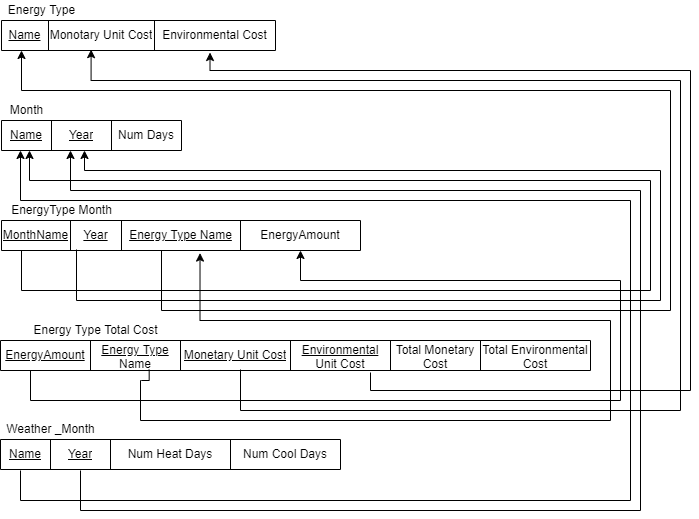

The diagram above was exported from draw.io. Its source (the exported page's mxGraphModel, read from the mxfile embedded in the PNG):
<mxGraphModel dx="1185" dy="662" grid="1" gridSize="10" guides="0" tooltips="1" connect="1" arrows="1" fold="1" page="1" pageScale="1" pageWidth="850" pageHeight="1100" math="0" shadow="0">
  <root>
    <mxCell id="0" />
    <mxCell id="1" parent="0" />
    <mxCell id="aR1oqrYdNn8gzaVZR9IH-3" value="" style="shape=table;html=1;whiteSpace=wrap;startSize=0;container=1;collapsible=0;childLayout=tableLayout;" parent="1" vertex="1">
      <mxGeometry x="1" y="130" width="274" height="30" as="geometry" />
    </mxCell>
    <mxCell id="aR1oqrYdNn8gzaVZR9IH-4" value="" style="shape=tableRow;horizontal=0;startSize=0;swimlaneHead=0;swimlaneBody=0;top=0;left=0;bottom=0;right=0;collapsible=0;dropTarget=0;fillColor=none;points=[[0,0.5],[1,0.5]];portConstraint=eastwest;" parent="aR1oqrYdNn8gzaVZR9IH-3" vertex="1">
      <mxGeometry width="274" height="30" as="geometry" />
    </mxCell>
    <mxCell id="aR1oqrYdNn8gzaVZR9IH-5" value="&lt;u&gt;Name&lt;/u&gt;" style="shape=partialRectangle;html=1;whiteSpace=wrap;connectable=0;fillColor=none;top=0;left=0;bottom=0;right=0;overflow=hidden;" parent="aR1oqrYdNn8gzaVZR9IH-4" vertex="1">
      <mxGeometry width="47" height="30" as="geometry">
        <mxRectangle width="47" height="30" as="alternateBounds" />
      </mxGeometry>
    </mxCell>
    <mxCell id="aR1oqrYdNn8gzaVZR9IH-6" value="Monotary Unit Cost" style="shape=partialRectangle;html=1;whiteSpace=wrap;connectable=0;fillColor=none;top=0;left=0;bottom=0;right=0;overflow=hidden;" parent="aR1oqrYdNn8gzaVZR9IH-4" vertex="1">
      <mxGeometry x="47" width="106" height="30" as="geometry">
        <mxRectangle width="106" height="30" as="alternateBounds" />
      </mxGeometry>
    </mxCell>
    <mxCell id="aR1oqrYdNn8gzaVZR9IH-7" value="Environmental Cost" style="shape=partialRectangle;html=1;whiteSpace=wrap;connectable=0;fillColor=none;top=0;left=0;bottom=0;right=0;overflow=hidden;" parent="aR1oqrYdNn8gzaVZR9IH-4" vertex="1">
      <mxGeometry x="153" width="121" height="30" as="geometry">
        <mxRectangle width="121" height="30" as="alternateBounds" />
      </mxGeometry>
    </mxCell>
    <mxCell id="aR1oqrYdNn8gzaVZR9IH-16" value="Energy Type" style="text;html=1;align=center;verticalAlign=middle;resizable=0;points=[];autosize=1;strokeColor=none;fillColor=none;" parent="1" vertex="1">
      <mxGeometry x="1" y="110" width="80" height="20" as="geometry" />
    </mxCell>
    <mxCell id="aR1oqrYdNn8gzaVZR9IH-17" value="" style="shape=table;html=1;whiteSpace=wrap;startSize=0;container=1;collapsible=0;childLayout=tableLayout;" parent="1" vertex="1">
      <mxGeometry x="1" y="230" width="180" height="30" as="geometry" />
    </mxCell>
    <mxCell id="aR1oqrYdNn8gzaVZR9IH-18" value="" style="shape=tableRow;horizontal=0;startSize=0;swimlaneHead=0;swimlaneBody=0;top=0;left=0;bottom=0;right=0;collapsible=0;dropTarget=0;fillColor=none;points=[[0,0.5],[1,0.5]];portConstraint=eastwest;" parent="aR1oqrYdNn8gzaVZR9IH-17" vertex="1">
      <mxGeometry width="180" height="30" as="geometry" />
    </mxCell>
    <mxCell id="aR1oqrYdNn8gzaVZR9IH-19" value="&lt;u&gt;Name&lt;/u&gt;" style="shape=partialRectangle;html=1;whiteSpace=wrap;connectable=0;fillColor=none;top=0;left=0;bottom=0;right=0;overflow=hidden;" parent="aR1oqrYdNn8gzaVZR9IH-18" vertex="1">
      <mxGeometry width="50" height="30" as="geometry">
        <mxRectangle width="50" height="30" as="alternateBounds" />
      </mxGeometry>
    </mxCell>
    <mxCell id="aR1oqrYdNn8gzaVZR9IH-20" value="&lt;u&gt;Year&lt;/u&gt;" style="shape=partialRectangle;html=1;whiteSpace=wrap;connectable=0;fillColor=none;top=0;left=0;bottom=0;right=0;overflow=hidden;" parent="aR1oqrYdNn8gzaVZR9IH-18" vertex="1">
      <mxGeometry x="50" width="60" height="30" as="geometry">
        <mxRectangle width="60" height="30" as="alternateBounds" />
      </mxGeometry>
    </mxCell>
    <mxCell id="aR1oqrYdNn8gzaVZR9IH-26" value="Num Days" style="shape=partialRectangle;html=1;whiteSpace=wrap;connectable=0;fillColor=none;top=0;left=0;bottom=0;right=0;overflow=hidden;" parent="aR1oqrYdNn8gzaVZR9IH-18" vertex="1">
      <mxGeometry x="110" width="70" height="30" as="geometry">
        <mxRectangle width="70" height="30" as="alternateBounds" />
      </mxGeometry>
    </mxCell>
    <mxCell id="aR1oqrYdNn8gzaVZR9IH-22" value="Month" style="text;html=1;align=center;verticalAlign=middle;resizable=0;points=[];autosize=1;strokeColor=none;fillColor=none;" parent="1" vertex="1">
      <mxGeometry x="1" y="210" width="50" height="20" as="geometry" />
    </mxCell>
    <mxCell id="aR1oqrYdNn8gzaVZR9IH-30" value="" style="shape=table;html=1;whiteSpace=wrap;startSize=0;container=1;collapsible=0;childLayout=tableLayout;" parent="1" vertex="1">
      <mxGeometry x="1" y="330" width="359" height="30" as="geometry" />
    </mxCell>
    <mxCell id="aR1oqrYdNn8gzaVZR9IH-31" value="" style="shape=tableRow;horizontal=0;startSize=0;swimlaneHead=0;swimlaneBody=0;top=0;left=0;bottom=0;right=0;collapsible=0;dropTarget=0;fillColor=none;points=[[0,0.5],[1,0.5]];portConstraint=eastwest;" parent="aR1oqrYdNn8gzaVZR9IH-30" vertex="1">
      <mxGeometry width="359" height="30" as="geometry" />
    </mxCell>
    <mxCell id="aR1oqrYdNn8gzaVZR9IH-32" value="&lt;u&gt;MonthName&lt;/u&gt;" style="shape=partialRectangle;html=1;whiteSpace=wrap;connectable=0;fillColor=none;top=0;left=0;bottom=0;right=0;overflow=hidden;" parent="aR1oqrYdNn8gzaVZR9IH-31" vertex="1">
      <mxGeometry width="69" height="30" as="geometry">
        <mxRectangle width="69" height="30" as="alternateBounds" />
      </mxGeometry>
    </mxCell>
    <mxCell id="aR1oqrYdNn8gzaVZR9IH-33" value="&lt;u&gt;Year&lt;/u&gt;" style="shape=partialRectangle;html=1;whiteSpace=wrap;connectable=0;fillColor=none;top=0;left=0;bottom=0;right=0;overflow=hidden;" parent="aR1oqrYdNn8gzaVZR9IH-31" vertex="1">
      <mxGeometry x="69" width="51" height="30" as="geometry">
        <mxRectangle width="51" height="30" as="alternateBounds" />
      </mxGeometry>
    </mxCell>
    <mxCell id="aR1oqrYdNn8gzaVZR9IH-34" value="&lt;u&gt;Energy Type Name&lt;/u&gt;" style="shape=partialRectangle;html=1;whiteSpace=wrap;connectable=0;fillColor=none;top=0;left=0;bottom=0;right=0;overflow=hidden;" parent="aR1oqrYdNn8gzaVZR9IH-31" vertex="1">
      <mxGeometry x="120" width="119" height="30" as="geometry">
        <mxRectangle width="119" height="30" as="alternateBounds" />
      </mxGeometry>
    </mxCell>
    <mxCell id="0u4Z67Hi5SHuYDEIfr1Y-12" value="EnergyAmount" style="shape=partialRectangle;html=1;whiteSpace=wrap;connectable=0;fillColor=none;top=0;left=0;bottom=0;right=0;overflow=hidden;" parent="aR1oqrYdNn8gzaVZR9IH-31" vertex="1">
      <mxGeometry x="239" width="120" height="30" as="geometry">
        <mxRectangle width="120" height="30" as="alternateBounds" />
      </mxGeometry>
    </mxCell>
    <mxCell id="aR1oqrYdNn8gzaVZR9IH-39" value="EnergyType Month" style="text;html=1;align=center;verticalAlign=middle;resizable=0;points=[];autosize=1;strokeColor=none;fillColor=none;" parent="1" vertex="1">
      <mxGeometry x="1" y="310" width="120" height="20" as="geometry" />
    </mxCell>
    <mxCell id="aR1oqrYdNn8gzaVZR9IH-44" value="" style="endArrow=classic;html=1;rounded=0;edgeStyle=orthogonalEdgeStyle;" parent="1" source="aR1oqrYdNn8gzaVZR9IH-31" target="aR1oqrYdNn8gzaVZR9IH-18" edge="1">
      <mxGeometry width="50" height="50" relative="1" as="geometry">
        <mxPoint x="21" y="380" as="sourcePoint" />
        <mxPoint x="741" y="300" as="targetPoint" />
        <Array as="points">
          <mxPoint x="21" y="400" />
          <mxPoint x="650" y="400" />
          <mxPoint x="650" y="290" />
          <mxPoint x="29" y="290" />
        </Array>
      </mxGeometry>
    </mxCell>
    <mxCell id="aR1oqrYdNn8gzaVZR9IH-45" value="" style="endArrow=classic;html=1;rounded=0;edgeStyle=orthogonalEdgeStyle;" parent="1" edge="1">
      <mxGeometry width="50" height="50" relative="1" as="geometry">
        <mxPoint x="76" y="359" as="sourcePoint" />
        <mxPoint x="84" y="260" as="targetPoint" />
        <Array as="points">
          <mxPoint x="76" y="410" />
          <mxPoint x="660" y="410" />
          <mxPoint x="660" y="280" />
          <mxPoint x="84" y="280" />
        </Array>
      </mxGeometry>
    </mxCell>
    <mxCell id="aR1oqrYdNn8gzaVZR9IH-46" value="" style="endArrow=classic;html=1;rounded=0;edgeStyle=orthogonalEdgeStyle;" parent="1" source="aR1oqrYdNn8gzaVZR9IH-31" target="aR1oqrYdNn8gzaVZR9IH-4" edge="1">
      <mxGeometry width="50" height="50" relative="1" as="geometry">
        <mxPoint x="86" y="369" as="sourcePoint" />
        <mxPoint x="21" y="190" as="targetPoint" />
        <Array as="points">
          <mxPoint x="161" y="420" />
          <mxPoint x="670" y="420" />
          <mxPoint x="670" y="200" />
          <mxPoint x="21" y="200" />
        </Array>
      </mxGeometry>
    </mxCell>
    <mxCell id="0u4Z67Hi5SHuYDEIfr1Y-6" value="" style="shape=table;html=1;whiteSpace=wrap;startSize=0;container=1;collapsible=0;childLayout=tableLayout;" parent="1" vertex="1">
      <mxGeometry y="450" width="590" height="30" as="geometry" />
    </mxCell>
    <mxCell id="0u4Z67Hi5SHuYDEIfr1Y-7" value="" style="shape=tableRow;horizontal=0;startSize=0;swimlaneHead=0;swimlaneBody=0;top=0;left=0;bottom=0;right=0;collapsible=0;dropTarget=0;fillColor=none;points=[[0,0.5],[1,0.5]];portConstraint=eastwest;" parent="0u4Z67Hi5SHuYDEIfr1Y-6" vertex="1">
      <mxGeometry width="590" height="30" as="geometry" />
    </mxCell>
    <mxCell id="0u4Z67Hi5SHuYDEIfr1Y-8" value="&lt;u&gt;EnergyAmount&lt;/u&gt;" style="shape=partialRectangle;html=1;whiteSpace=wrap;connectable=0;fillColor=none;top=0;left=0;bottom=0;right=0;overflow=hidden;" parent="0u4Z67Hi5SHuYDEIfr1Y-7" vertex="1">
      <mxGeometry width="90" height="30" as="geometry">
        <mxRectangle width="90" height="30" as="alternateBounds" />
      </mxGeometry>
    </mxCell>
    <mxCell id="3BY9_4A4RtdxOAFcLbuO-15" value="&lt;u&gt;Energy Type Name&lt;/u&gt;" style="shape=partialRectangle;html=1;whiteSpace=wrap;connectable=0;fillColor=none;top=0;left=0;bottom=0;right=0;overflow=hidden;" vertex="1" parent="0u4Z67Hi5SHuYDEIfr1Y-7">
      <mxGeometry x="90" width="90" height="30" as="geometry">
        <mxRectangle width="90" height="30" as="alternateBounds" />
      </mxGeometry>
    </mxCell>
    <mxCell id="0u4Z67Hi5SHuYDEIfr1Y-9" value="&lt;u&gt;Monetary Unit Cost&lt;/u&gt;" style="shape=partialRectangle;html=1;whiteSpace=wrap;connectable=0;fillColor=none;top=0;left=0;bottom=0;right=0;overflow=hidden;" parent="0u4Z67Hi5SHuYDEIfr1Y-7" vertex="1">
      <mxGeometry x="180" width="110" height="30" as="geometry">
        <mxRectangle width="110" height="30" as="alternateBounds" />
      </mxGeometry>
    </mxCell>
    <mxCell id="3BY9_4A4RtdxOAFcLbuO-10" value="&lt;u&gt;Environmental Unit Cost&lt;/u&gt;" style="shape=partialRectangle;html=1;whiteSpace=wrap;connectable=0;fillColor=none;top=0;left=0;bottom=0;right=0;overflow=hidden;" vertex="1" parent="0u4Z67Hi5SHuYDEIfr1Y-7">
      <mxGeometry x="290" width="100" height="30" as="geometry">
        <mxRectangle width="100" height="30" as="alternateBounds" />
      </mxGeometry>
    </mxCell>
    <mxCell id="0u4Z67Hi5SHuYDEIfr1Y-10" value="Total Monetary Cost" style="shape=partialRectangle;html=1;whiteSpace=wrap;connectable=0;fillColor=none;top=0;left=0;bottom=0;right=0;overflow=hidden;" parent="0u4Z67Hi5SHuYDEIfr1Y-7" vertex="1">
      <mxGeometry x="390" width="90" height="30" as="geometry">
        <mxRectangle width="90" height="30" as="alternateBounds" />
      </mxGeometry>
    </mxCell>
    <mxCell id="3BY9_4A4RtdxOAFcLbuO-17" value="Total Environmental Cost" style="shape=partialRectangle;html=1;whiteSpace=wrap;connectable=0;fillColor=none;top=0;left=0;bottom=0;right=0;overflow=hidden;" vertex="1" parent="0u4Z67Hi5SHuYDEIfr1Y-7">
      <mxGeometry x="480" width="110" height="30" as="geometry">
        <mxRectangle width="110" height="30" as="alternateBounds" />
      </mxGeometry>
    </mxCell>
    <mxCell id="0u4Z67Hi5SHuYDEIfr1Y-11" value="Energy Type Total Cost" style="text;html=1;align=center;verticalAlign=middle;resizable=0;points=[];autosize=1;strokeColor=none;fillColor=none;" parent="1" vertex="1">
      <mxGeometry x="25" y="430" width="140" height="20" as="geometry" />
    </mxCell>
    <mxCell id="0u4Z67Hi5SHuYDEIfr1Y-19" value="" style="endArrow=classic;html=1;rounded=0;edgeStyle=orthogonalEdgeStyle;entryX=0.327;entryY=0.971;entryDx=0;entryDy=0;entryPerimeter=0;" parent="1" target="aR1oqrYdNn8gzaVZR9IH-4" edge="1">
      <mxGeometry width="50" height="50" relative="1" as="geometry">
        <mxPoint x="240" y="479" as="sourcePoint" />
        <mxPoint x="100" y="170" as="targetPoint" />
        <Array as="points">
          <mxPoint x="240" y="479" />
          <mxPoint x="240" y="520" />
          <mxPoint x="680" y="520" />
          <mxPoint x="680" y="190" />
          <mxPoint x="91" y="190" />
        </Array>
      </mxGeometry>
    </mxCell>
    <mxCell id="0u4Z67Hi5SHuYDEIfr1Y-20" value="" style="endArrow=classic;html=1;rounded=0;edgeStyle=orthogonalEdgeStyle;entryX=0.761;entryY=1.067;entryDx=0;entryDy=0;entryPerimeter=0;" parent="1" target="aR1oqrYdNn8gzaVZR9IH-4" edge="1">
      <mxGeometry width="50" height="50" relative="1" as="geometry">
        <mxPoint x="370" y="482" as="sourcePoint" />
        <mxPoint x="200" y="170" as="targetPoint" />
        <Array as="points">
          <mxPoint x="370" y="482" />
          <mxPoint x="370" y="500" />
          <mxPoint x="690" y="500" />
          <mxPoint x="690" y="180" />
          <mxPoint x="210" y="180" />
        </Array>
      </mxGeometry>
    </mxCell>
    <mxCell id="0u4Z67Hi5SHuYDEIfr1Y-21" value="" style="endArrow=classic;html=1;rounded=0;edgeStyle=orthogonalEdgeStyle;" parent="1" edge="1">
      <mxGeometry width="50" height="50" relative="1" as="geometry">
        <mxPoint x="30" y="480" as="sourcePoint" />
        <mxPoint x="300" y="360" as="targetPoint" />
        <Array as="points">
          <mxPoint x="30" y="510" />
          <mxPoint x="620" y="510" />
          <mxPoint x="620" y="390" />
          <mxPoint x="300" y="390" />
          <mxPoint x="300" y="360" />
        </Array>
      </mxGeometry>
    </mxCell>
    <mxCell id="3BY9_4A4RtdxOAFcLbuO-1" value="" style="shape=table;html=1;whiteSpace=wrap;startSize=0;container=1;collapsible=0;childLayout=tableLayout;" vertex="1" parent="1">
      <mxGeometry y="549" width="340" height="30" as="geometry" />
    </mxCell>
    <mxCell id="3BY9_4A4RtdxOAFcLbuO-2" value="" style="shape=tableRow;horizontal=0;startSize=0;swimlaneHead=0;swimlaneBody=0;top=0;left=0;bottom=0;right=0;collapsible=0;dropTarget=0;fillColor=none;points=[[0,0.5],[1,0.5]];portConstraint=eastwest;" vertex="1" parent="3BY9_4A4RtdxOAFcLbuO-1">
      <mxGeometry width="340" height="30" as="geometry" />
    </mxCell>
    <mxCell id="3BY9_4A4RtdxOAFcLbuO-3" value="&lt;u&gt;Name&lt;/u&gt;" style="shape=partialRectangle;html=1;whiteSpace=wrap;connectable=0;fillColor=none;top=0;left=0;bottom=0;right=0;overflow=hidden;" vertex="1" parent="3BY9_4A4RtdxOAFcLbuO-2">
      <mxGeometry width="50" height="30" as="geometry">
        <mxRectangle width="50" height="30" as="alternateBounds" />
      </mxGeometry>
    </mxCell>
    <mxCell id="3BY9_4A4RtdxOAFcLbuO-4" value="&lt;u&gt;Year&lt;/u&gt;" style="shape=partialRectangle;html=1;whiteSpace=wrap;connectable=0;fillColor=none;top=0;left=0;bottom=0;right=0;overflow=hidden;" vertex="1" parent="3BY9_4A4RtdxOAFcLbuO-2">
      <mxGeometry x="50" width="60" height="30" as="geometry">
        <mxRectangle width="60" height="30" as="alternateBounds" />
      </mxGeometry>
    </mxCell>
    <mxCell id="3BY9_4A4RtdxOAFcLbuO-5" value="Num Heat Days" style="shape=partialRectangle;html=1;whiteSpace=wrap;connectable=0;fillColor=none;top=0;left=0;bottom=0;right=0;overflow=hidden;" vertex="1" parent="3BY9_4A4RtdxOAFcLbuO-2">
      <mxGeometry x="110" width="120" height="30" as="geometry">
        <mxRectangle width="120" height="30" as="alternateBounds" />
      </mxGeometry>
    </mxCell>
    <mxCell id="3BY9_4A4RtdxOAFcLbuO-6" value="Num Cool Days" style="shape=partialRectangle;html=1;whiteSpace=wrap;connectable=0;fillColor=none;top=0;left=0;bottom=0;right=0;overflow=hidden;" vertex="1" parent="3BY9_4A4RtdxOAFcLbuO-2">
      <mxGeometry x="230" width="110" height="30" as="geometry">
        <mxRectangle width="110" height="30" as="alternateBounds" />
      </mxGeometry>
    </mxCell>
    <mxCell id="3BY9_4A4RtdxOAFcLbuO-8" value="Weather _Month" style="text;html=1;align=center;verticalAlign=middle;resizable=0;points=[];autosize=1;strokeColor=none;fillColor=none;" vertex="1" parent="1">
      <mxGeometry y="529" width="100" height="20" as="geometry" />
    </mxCell>
    <mxCell id="3BY9_4A4RtdxOAFcLbuO-12" value="" style="endArrow=classic;html=1;rounded=0;edgeStyle=orthogonalEdgeStyle;" edge="1" parent="1">
      <mxGeometry width="50" height="50" relative="1" as="geometry">
        <mxPoint x="20" y="580" as="sourcePoint" />
        <mxPoint x="20" y="260" as="targetPoint" />
        <Array as="points">
          <mxPoint x="20" y="610" />
          <mxPoint x="630" y="610" />
          <mxPoint x="630" y="310" />
          <mxPoint x="20" y="310" />
        </Array>
      </mxGeometry>
    </mxCell>
    <mxCell id="3BY9_4A4RtdxOAFcLbuO-13" value="" style="endArrow=classic;html=1;rounded=0;edgeStyle=orthogonalEdgeStyle;" edge="1" parent="1">
      <mxGeometry width="50" height="50" relative="1" as="geometry">
        <mxPoint x="80.00000000000011" y="580" as="sourcePoint" />
        <mxPoint x="70" y="260" as="targetPoint" />
        <Array as="points">
          <mxPoint x="80" y="620" />
          <mxPoint x="640" y="620" />
          <mxPoint x="640" y="300" />
          <mxPoint x="70" y="300" />
        </Array>
      </mxGeometry>
    </mxCell>
    <mxCell id="3BY9_4A4RtdxOAFcLbuO-16" value="" style="endArrow=classic;html=1;rounded=0;edgeStyle=orthogonalEdgeStyle;exitX=0.252;exitY=0.971;exitDx=0;exitDy=0;exitPerimeter=0;entryX=0.553;entryY=1.086;entryDx=0;entryDy=0;entryPerimeter=0;" edge="1" parent="1" source="0u4Z67Hi5SHuYDEIfr1Y-7" target="aR1oqrYdNn8gzaVZR9IH-31">
      <mxGeometry width="50" height="50" relative="1" as="geometry">
        <mxPoint x="40" y="490" as="sourcePoint" />
        <mxPoint x="310" y="370" as="targetPoint" />
        <Array as="points">
          <mxPoint x="141" y="490" />
          <mxPoint x="140" y="490" />
          <mxPoint x="140" y="530" />
          <mxPoint x="610" y="530" />
          <mxPoint x="610" y="430" />
          <mxPoint x="200" y="430" />
          <mxPoint x="200" y="370" />
        </Array>
      </mxGeometry>
    </mxCell>
  </root>
</mxGraphModel>